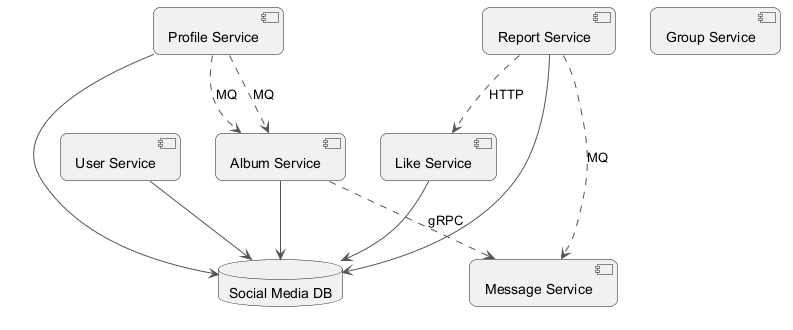

The diagram above was rendered by PlantUML. Its source (embedded in the PNG):
@startuml
skinparam backgroundColor #FFFFFF
skinparam roundCorner 15
skinparam ArrowColor #555555
component "Message Service" as C_MessageService
component "User Service" as C_UserService
component "Report Service" as C_ReportService
component "Like Service" as C_LikeService
component "Profile Service" as C_ProfileService
component "Group Service" as C_GroupService
component "Album Service" as C_AlbumService
database "Social Media DB" as DB_social_media
C_UserService --> DB_social_media
C_ReportService --> DB_social_media
C_LikeService --> DB_social_media
C_ProfileService --> DB_social_media
C_AlbumService --> DB_social_media
C_ProfileService ..> C_AlbumService : MQ
C_ReportService ..> C_MessageService : MQ
C_ReportService ..> C_LikeService : HTTP
C_AlbumService ..> C_MessageService : gRPC
C_ProfileService ..> C_AlbumService : MQ
@enduml